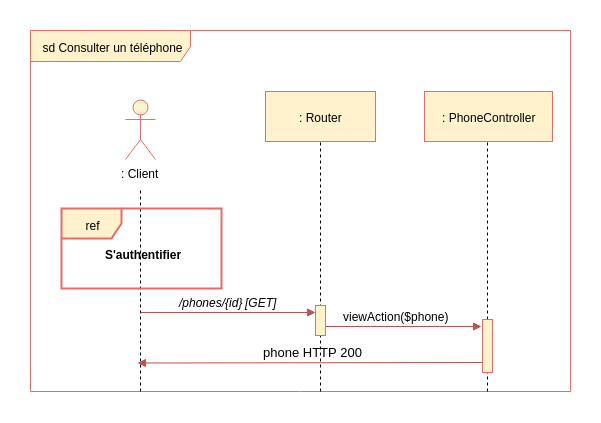

The diagram above was exported from draw.io. Its source (the exported page's mxGraphModel, read from the mxfile embedded in the PNG):
<mxGraphModel dx="1607" dy="803" grid="1" gridSize="10" guides="1" tooltips="1" connect="1" arrows="1" fold="1" page="1" pageScale="1" pageWidth="827" pageHeight="1169" background="#ffffff" math="0" shadow="0">
  <root>
    <mxCell id="0" />
    <mxCell id="1" parent="0" />
    <mxCell id="2" value="sd Consulter un téléphone" style="shape=umlFrame;whiteSpace=wrap;html=1;width=160;height=31;fillColor=#fff2cc;strokeColor=#EA6B66;" parent="1" vertex="1">
      <mxGeometry x="50" y="129" width="540" height="361" as="geometry" />
    </mxCell>
    <mxCell id="28" value="" style="endArrow=none;dashed=1;html=1;entryX=0.5;entryY=1;exitX=0.276;exitY=1.003;exitPerimeter=0;" parent="1" edge="1">
      <mxGeometry width="50" height="50" relative="1" as="geometry">
        <mxPoint x="507" y="490" as="sourcePoint" />
        <mxPoint x="507" y="233" as="targetPoint" />
      </mxGeometry>
    </mxCell>
    <mxCell id="263" value="" style="html=1;points=[];perimeter=orthogonalPerimeter;fillColor=#fff2cc;strokeColor=#EA6B66;" parent="1" vertex="1">
      <mxGeometry x="502" y="418" width="10" height="53" as="geometry" />
    </mxCell>
    <mxCell id="3" value=": Client" style="shape=umlActor;verticalLabelPosition=bottom;labelBackgroundColor=#ffffff;verticalAlign=top;html=1;fillColor=#fff2cc;strokeColor=#EA6B66;" parent="1" vertex="1">
      <mxGeometry x="145" y="198" width="30" height="60" as="geometry" />
    </mxCell>
    <mxCell id="8" value="" style="endArrow=none;dashed=1;html=1;" parent="1" edge="1">
      <mxGeometry width="50" height="50" relative="1" as="geometry">
        <mxPoint x="160" y="490" as="sourcePoint" />
        <mxPoint x="160" y="287" as="targetPoint" />
      </mxGeometry>
    </mxCell>
    <mxCell id="9" value="" style="endArrow=none;dashed=1;html=1;entryX=0.5;entryY=1;" parent="1" edge="1">
      <mxGeometry width="50" height="50" relative="1" as="geometry">
        <mxPoint x="340" y="490" as="sourcePoint" />
        <mxPoint x="340" y="232.82352941176464" as="targetPoint" />
      </mxGeometry>
    </mxCell>
    <mxCell id="12" value="/phones/{id}" style="text;html=1;resizable=0;points=[];autosize=1;align=left;verticalAlign=top;spacingTop=-4;fontStyle=2" parent="1" vertex="1">
      <mxGeometry x="197" y="392" width="80" height="10" as="geometry" />
    </mxCell>
    <mxCell id="13" value="viewAction($phone)" style="text;html=1;resizable=0;points=[];autosize=1;align=left;verticalAlign=top;spacingTop=-4;" parent="1" vertex="1">
      <mxGeometry x="361" y="406" width="120" height="10" as="geometry" />
    </mxCell>
    <mxCell id="14" value="" style="endArrow=block;html=1;endFill=1;fillColor=#f8cecc;strokeColor=#b85450;" parent="1" edge="1">
      <mxGeometry width="50" height="50" relative="1" as="geometry">
        <mxPoint x="340" y="425" as="sourcePoint" />
        <mxPoint x="501" y="425" as="targetPoint" />
      </mxGeometry>
    </mxCell>
    <mxCell id="19" value="" style="html=1;points=[];perimeter=orthogonalPerimeter;fillColor=#fff2cc;strokeColor=#EA6B66;" parent="1" vertex="1">
      <mxGeometry x="335" y="404" width="10" height="30" as="geometry" />
    </mxCell>
    <mxCell id="68" value="" style="endArrow=block;html=1;endFill=1;fillColor=#f8cecc;strokeColor=#b85450;entryX=0.5;entryY=0.24;entryPerimeter=0;" parent="1" edge="1">
      <mxGeometry width="50" height="50" relative="1" as="geometry">
        <mxPoint x="160" y="411" as="sourcePoint" />
        <mxPoint x="335" y="411" as="targetPoint" />
      </mxGeometry>
    </mxCell>
    <mxCell id="218" value="ref" style="shape=umlFrame;whiteSpace=wrap;html=1;fillColor=#fff2cc;strokeColor=#EA6B66;strokeWidth=2;" parent="1" vertex="1">
      <mxGeometry x="81" y="307" width="160" height="80" as="geometry" />
    </mxCell>
    <mxCell id="219" value="S'authentifier" style="text;html=1;resizable=0;points=[];autosize=1;align=left;verticalAlign=top;spacingTop=-4;fontStyle=1" parent="1" vertex="1">
      <mxGeometry x="123" y="344" width="90" height="20" as="geometry" />
    </mxCell>
    <mxCell id="220" value="[GET]" style="text;html=1;resizable=0;points=[];autosize=1;align=left;verticalAlign=top;spacingTop=-4;fontStyle=2" parent="1" vertex="1">
      <mxGeometry x="263" y="392" width="50" height="10" as="geometry" />
    </mxCell>
    <mxCell id="5" value=": Router" style="html=1;fillColor=#fff2cc;strokeColor=#EA6B66;" parent="1" vertex="1">
      <mxGeometry x="285" y="190" width="110" height="50" as="geometry" />
    </mxCell>
    <mxCell id="27" value=": PhoneController" style="html=1;fillColor=#fff2cc;strokeColor=#EA6B66;" parent="1" vertex="1">
      <mxGeometry x="444" y="190" width="128" height="50" as="geometry" />
    </mxCell>
    <mxCell id="__lmfzt5C_RW6g_4dSBR-378" value="" style="endArrow=block;html=1;endFill=1;fillColor=#f8cecc;strokeColor=#b85450;" edge="1" parent="1">
      <mxGeometry width="50" height="50" relative="1" as="geometry">
        <mxPoint x="502" y="461" as="sourcePoint" />
        <mxPoint x="157" y="461.5" as="targetPoint" />
      </mxGeometry>
    </mxCell>
    <mxCell id="__lmfzt5C_RW6g_4dSBR-379" value="&lt;font color=&quot;#000000&quot;&gt;phone HTTP 200&lt;/font&gt;" style="text;html=1;resizable=0;points=[];autosize=1;align=left;verticalAlign=top;spacingTop=-4;fontSize=13;fontColor=#007FFF;" vertex="1" parent="1">
      <mxGeometry x="280.5" y="441" width="110" height="20" as="geometry" />
    </mxCell>
  </root>
</mxGraphModel>